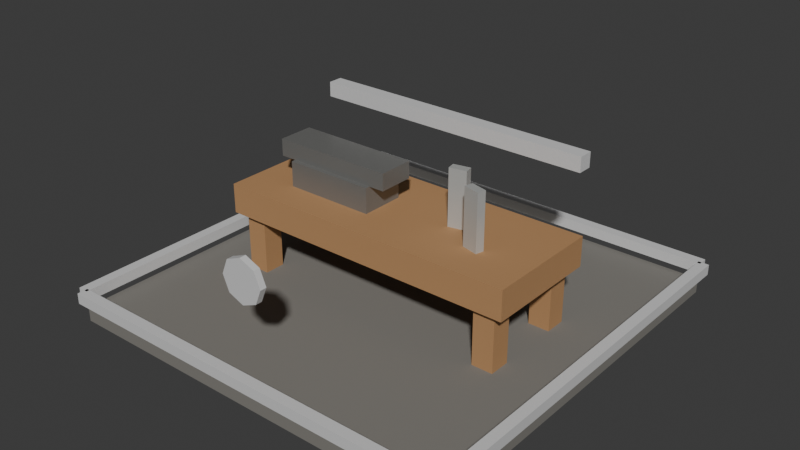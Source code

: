 # Source: t1_toolmaker.blend  (saved by Blender 5.1.30; exported with 4.5.12 LTS)
import bpy
from mathutils import Matrix  # noqa: F401  (used for matrix-valued properties, if any)

bpy.ops.wm.read_factory_settings(use_empty=True)
scene = bpy.context.scene
scene.name = 'Scene'

# ---- materials (node trees are filled in below, after node groups)
mat_darkstone = bpy.data.materials.new('DarkStone')
mat_darkstone.diffuse_color = (0.21, 0.2, 0.18, 1.0)
mat_wood = bpy.data.materials.new('Wood')
mat_wood.diffuse_color = (0.46, 0.25, 0.11, 1.0)
mat_darkmetal = bpy.data.materials.new('DarkMetal')
mat_darkmetal.diffuse_color = (0.24, 0.24, 0.23, 1.0)
mat_t1tieraccent = bpy.data.materials.new('T1TierAccent')
mat_t1tieraccent.diffuse_color = (0.72, 0.72, 0.72, 1.0)
mat_metal = bpy.data.materials.new('Metal')
mat_metal.diffuse_color = (0.6, 0.61, 0.59, 1.0)

# ---- material node trees
mat_darkstone.use_nodes = True; mat_darkstone.node_tree.nodes.clear()
_N = mat_darkstone.node_tree.nodes; _L = mat_darkstone.node_tree.links
n0 = _N.new('ShaderNodeBsdfPrincipled'); n0.name = 'Principled BSDF'; n0.location = (-200, 100)
n0.inputs[0].default_value = (0.21, 0.2, 0.18, 1.0)
n0.inputs[2].default_value = 0.9
n1 = _N.new('ShaderNodeOutputMaterial'); n1.name = 'Material Output'; n1.location = (200, 100)
_L.new(n0.outputs[0], n1.inputs[0])
n1.is_active_output = True
mat_wood.use_nodes = True; mat_wood.node_tree.nodes.clear()
_N = mat_wood.node_tree.nodes; _L = mat_wood.node_tree.links
n0 = _N.new('ShaderNodeBsdfPrincipled'); n0.name = 'Principled BSDF'; n0.location = (-200, 100)
n0.inputs[0].default_value = (0.46, 0.25, 0.11, 1.0)
n0.inputs[2].default_value = 0.75
n1 = _N.new('ShaderNodeOutputMaterial'); n1.name = 'Material Output'; n1.location = (200, 100)
_L.new(n0.outputs[0], n1.inputs[0])
n1.is_active_output = True
mat_darkmetal.use_nodes = True; mat_darkmetal.node_tree.nodes.clear()
_N = mat_darkmetal.node_tree.nodes; _L = mat_darkmetal.node_tree.links
n0 = _N.new('ShaderNodeBsdfPrincipled'); n0.name = 'Principled BSDF'; n0.location = (-200, 100)
n0.inputs[0].default_value = (0.24, 0.24, 0.23, 1.0)
n0.inputs[1].default_value = 0.4
n0.inputs[2].default_value = 0.34
n1 = _N.new('ShaderNodeOutputMaterial'); n1.name = 'Material Output'; n1.location = (200, 100)
_L.new(n0.outputs[0], n1.inputs[0])
n1.is_active_output = True
mat_t1tieraccent.use_nodes = True; mat_t1tieraccent.node_tree.nodes.clear()
_N = mat_t1tieraccent.node_tree.nodes; _L = mat_t1tieraccent.node_tree.links
n0 = _N.new('ShaderNodeBsdfPrincipled'); n0.name = 'Principled BSDF'; n0.location = (-200, 100)
n0.inputs[0].default_value = (0.72, 0.72, 0.72, 1.0)
n0.inputs[1].default_value = 0.1
n0.inputs[2].default_value = 0.52
n1 = _N.new('ShaderNodeOutputMaterial'); n1.name = 'Material Output'; n1.location = (200, 100)
_L.new(n0.outputs[0], n1.inputs[0])
n1.is_active_output = True
mat_metal.use_nodes = True; mat_metal.node_tree.nodes.clear()
_N = mat_metal.node_tree.nodes; _L = mat_metal.node_tree.links
n0 = _N.new('ShaderNodeBsdfPrincipled'); n0.name = 'Principled BSDF'; n0.location = (-200, 100)
n0.inputs[0].default_value = (0.6, 0.61, 0.59, 1.0)
n0.inputs[1].default_value = 0.35
n0.inputs[2].default_value = 0.32
n1 = _N.new('ShaderNodeOutputMaterial'); n1.name = 'Material Output'; n1.location = (200, 100)
_L.new(n0.outputs[0], n1.inputs[0])
n1.is_active_output = True

# ---- world
world_world = bpy.data.worlds.new('World'); scene.world = world_world
world_world.use_nodes = True; world_world.node_tree.nodes.clear()
_N = world_world.node_tree.nodes; _L = world_world.node_tree.links
n0 = _N.new('ShaderNodeOutputWorld'); n0.name = 'World Output'; n0.location = (200, 100)
n1 = _N.new('ShaderNodeBackground'); n1.name = 'Background'; n1.location = (-200, 100)
n1.inputs[0].default_value = (0.05088, 0.05088, 0.05088, 1.0)
_L.new(n1.outputs[0], n0.inputs[0])
n0.is_active_output = True
world_world.color = (0.05088, 0.05088, 0.05088)
world_world.sun_shadow_jitter_overblur = 0.0

# ---- meshes
me_footprintbase_mesh = bpy.data.meshes.new('FootprintBase_Mesh')
me_footprintbase_mesh.from_pydata([(-1.9, -1.9, -0.07), (-1.9, -1.9, 0.07), (-1.9, 1.9, -0.07), (-1.9, 1.9, 0.07), (1.9, -1.9, -0.07), (1.9, -1.9, 0.07), (1.9, 1.9, -0.07), (1.9, 1.9, 0.07)], [], [(0, 1, 3, 2), (2, 3, 7, 6), (6, 7, 5, 4), (4, 5, 1, 0), (2, 6, 4, 0), (7, 3, 1, 5)])
_uv = me_footprintbase_mesh.uv_layers.new(name='UVMap')
_uv.uv.foreach_set('vector', [0.375, 0.0, 0.625, 0.0, 0.625, 0.25, 0.375, 0.25, 0.375, 0.25, 0.625, 0.25, 0.625, 0.5, 0.375, 0.5, 0.375, 0.5, 0.625, 0.5, 0.625, 0.75, 0.375, 0.75, 0.375, 0.75, 0.625, 0.75, 0.625, 1.0, 0.375, 1.0, 0.125, 0.5, 0.375, 0.5, 0.375, 0.75, 0.125, 0.75, 0.625, 0.5, 0.875, 0.5, 0.875, 0.75, 0.625, 0.75])
me_footprintbase_mesh.materials.append(mat_darkstone)
me_footprintbase_mesh.update()
me_workbench_mesh = bpy.data.meshes.new('Workbench_Mesh')
me_workbench_mesh.from_pydata([(-1.45, -0.56, -0.14), (-1.45, -0.56, 0.14), (-1.45, 0.56, -0.14), (-1.45, 0.56, 0.14), (1.45, -0.56, -0.14), (1.45, -0.56, 0.14), (1.45, 0.56, -0.14), (1.45, 0.56, 0.14)], [], [(0, 1, 3, 2), (2, 3, 7, 6), (6, 7, 5, 4), (4, 5, 1, 0), (2, 6, 4, 0), (7, 3, 1, 5)])
_uv = me_workbench_mesh.uv_layers.new(name='UVMap')
_uv.uv.foreach_set('vector', [0.375, 0.0, 0.625, 0.0, 0.625, 0.25, 0.375, 0.25, 0.375, 0.25, 0.625, 0.25, 0.625, 0.5, 0.375, 0.5, 0.375, 0.5, 0.625, 0.5, 0.625, 0.75, 0.375, 0.75, 0.375, 0.75, 0.625, 0.75, 0.625, 1.0, 0.375, 1.0, 0.125, 0.5, 0.375, 0.5, 0.375, 0.75, 0.125, 0.75, 0.625, 0.5, 0.875, 0.5, 0.875, 0.75, 0.625, 0.75])
me_workbench_mesh.materials.append(mat_wood)
me_workbench_mesh.update()
me_benchleg_mesh = bpy.data.meshes.new('BenchLeg_Mesh')
me_benchleg_mesh.from_pydata([(-0.1, -0.1, -0.36), (-0.1, -0.1, 0.36), (-0.1, 0.1, -0.36), (-0.1, 0.1, 0.36), (0.1, -0.1, -0.36), (0.1, -0.1, 0.36), (0.1, 0.1, -0.36), (0.1, 0.1, 0.36)], [], [(0, 1, 3, 2), (2, 3, 7, 6), (6, 7, 5, 4), (4, 5, 1, 0), (2, 6, 4, 0), (7, 3, 1, 5)])
_uv = me_benchleg_mesh.uv_layers.new(name='UVMap')
_uv.uv.foreach_set('vector', [0.375, 0.0, 0.625, 0.0, 0.625, 0.25, 0.375, 0.25, 0.375, 0.25, 0.625, 0.25, 0.625, 0.5, 0.375, 0.5, 0.375, 0.5, 0.625, 0.5, 0.625, 0.75, 0.375, 0.75, 0.375, 0.75, 0.625, 0.75, 0.625, 1.0, 0.375, 1.0, 0.125, 0.5, 0.375, 0.5, 0.375, 0.75, 0.125, 0.75, 0.625, 0.5, 0.875, 0.5, 0.875, 0.75, 0.625, 0.75])
me_benchleg_mesh.materials.append(mat_wood)
me_benchleg_mesh.update()
me_benchleg_mesh_001 = bpy.data.meshes.new('BenchLeg_Mesh.001')
me_benchleg_mesh_001.from_pydata([(-0.1, -0.1, -0.36), (-0.1, -0.1, 0.36), (-0.1, 0.1, -0.36), (-0.1, 0.1, 0.36), (0.1, -0.1, -0.36), (0.1, -0.1, 0.36), (0.1, 0.1, -0.36), (0.1, 0.1, 0.36)], [], [(0, 1, 3, 2), (2, 3, 7, 6), (6, 7, 5, 4), (4, 5, 1, 0), (2, 6, 4, 0), (7, 3, 1, 5)])
_uv = me_benchleg_mesh_001.uv_layers.new(name='UVMap')
_uv.uv.foreach_set('vector', [0.375, 0.0, 0.625, 0.0, 0.625, 0.25, 0.375, 0.25, 0.375, 0.25, 0.625, 0.25, 0.625, 0.5, 0.375, 0.5, 0.375, 0.5, 0.625, 0.5, 0.625, 0.75, 0.375, 0.75, 0.375, 0.75, 0.625, 0.75, 0.625, 1.0, 0.375, 1.0, 0.125, 0.5, 0.375, 0.5, 0.375, 0.75, 0.125, 0.75, 0.625, 0.5, 0.875, 0.5, 0.875, 0.75, 0.625, 0.75])
me_benchleg_mesh_001.materials.append(mat_wood)
me_benchleg_mesh_001.update()
me_benchleg_mesh_002 = bpy.data.meshes.new('BenchLeg_Mesh.002')
me_benchleg_mesh_002.from_pydata([(-0.1, -0.1, -0.36), (-0.1, -0.1, 0.36), (-0.1, 0.1, -0.36), (-0.1, 0.1, 0.36), (0.1, -0.1, -0.36), (0.1, -0.1, 0.36), (0.1, 0.1, -0.36), (0.1, 0.1, 0.36)], [], [(0, 1, 3, 2), (2, 3, 7, 6), (6, 7, 5, 4), (4, 5, 1, 0), (2, 6, 4, 0), (7, 3, 1, 5)])
_uv = me_benchleg_mesh_002.uv_layers.new(name='UVMap')
_uv.uv.foreach_set('vector', [0.375, 0.0, 0.625, 0.0, 0.625, 0.25, 0.375, 0.25, 0.375, 0.25, 0.625, 0.25, 0.625, 0.5, 0.375, 0.5, 0.375, 0.5, 0.625, 0.5, 0.625, 0.75, 0.375, 0.75, 0.375, 0.75, 0.625, 0.75, 0.625, 1.0, 0.375, 1.0, 0.125, 0.5, 0.375, 0.5, 0.375, 0.75, 0.125, 0.75, 0.625, 0.5, 0.875, 0.5, 0.875, 0.75, 0.625, 0.75])
me_benchleg_mesh_002.materials.append(mat_wood)
me_benchleg_mesh_002.update()
me_benchleg_mesh_003 = bpy.data.meshes.new('BenchLeg_Mesh.003')
me_benchleg_mesh_003.from_pydata([(-0.1, -0.1, -0.36), (-0.1, -0.1, 0.36), (-0.1, 0.1, -0.36), (-0.1, 0.1, 0.36), (0.1, -0.1, -0.36), (0.1, -0.1, 0.36), (0.1, 0.1, -0.36), (0.1, 0.1, 0.36)], [], [(0, 1, 3, 2), (2, 3, 7, 6), (6, 7, 5, 4), (4, 5, 1, 0), (2, 6, 4, 0), (7, 3, 1, 5)])
_uv = me_benchleg_mesh_003.uv_layers.new(name='UVMap')
_uv.uv.foreach_set('vector', [0.375, 0.0, 0.625, 0.0, 0.625, 0.25, 0.375, 0.25, 0.375, 0.25, 0.625, 0.25, 0.625, 0.5, 0.375, 0.5, 0.375, 0.5, 0.625, 0.5, 0.625, 0.75, 0.375, 0.75, 0.375, 0.75, 0.625, 0.75, 0.625, 1.0, 0.375, 1.0, 0.125, 0.5, 0.375, 0.5, 0.375, 0.75, 0.125, 0.75, 0.625, 0.5, 0.875, 0.5, 0.875, 0.75, 0.625, 0.75])
me_benchleg_mesh_003.materials.append(mat_wood)
me_benchleg_mesh_003.update()
me_anvilbody_mesh = bpy.data.meshes.new('AnvilBody_Mesh')
me_anvilbody_mesh.from_pydata([(-0.43, -0.21, -0.14), (-0.43, -0.21, 0.14), (-0.43, 0.21, -0.14), (-0.43, 0.21, 0.14), (0.43, -0.21, -0.14), (0.43, -0.21, 0.14), (0.43, 0.21, -0.14), (0.43, 0.21, 0.14)], [], [(0, 1, 3, 2), (2, 3, 7, 6), (6, 7, 5, 4), (4, 5, 1, 0), (2, 6, 4, 0), (7, 3, 1, 5)])
_uv = me_anvilbody_mesh.uv_layers.new(name='UVMap')
_uv.uv.foreach_set('vector', [0.375, 0.0, 0.625, 0.0, 0.625, 0.25, 0.375, 0.25, 0.375, 0.25, 0.625, 0.25, 0.625, 0.5, 0.375, 0.5, 0.375, 0.5, 0.625, 0.5, 0.625, 0.75, 0.375, 0.75, 0.375, 0.75, 0.625, 0.75, 0.625, 1.0, 0.375, 1.0, 0.125, 0.5, 0.375, 0.5, 0.375, 0.75, 0.125, 0.75, 0.625, 0.5, 0.875, 0.5, 0.875, 0.75, 0.625, 0.75])
me_anvilbody_mesh.materials.append(mat_darkmetal)
me_anvilbody_mesh.update()
me_anviltop_mesh = bpy.data.meshes.new('AnvilTop_Mesh')
me_anviltop_mesh.from_pydata([(-0.58, -0.17, -0.08), (-0.58, -0.17, 0.08), (-0.58, 0.17, -0.08), (-0.58, 0.17, 0.08), (0.58, -0.17, -0.08), (0.58, -0.17, 0.08), (0.58, 0.17, -0.08), (0.58, 0.17, 0.08)], [], [(0, 1, 3, 2), (2, 3, 7, 6), (6, 7, 5, 4), (4, 5, 1, 0), (2, 6, 4, 0), (7, 3, 1, 5)])
_uv = me_anviltop_mesh.uv_layers.new(name='UVMap')
_uv.uv.foreach_set('vector', [0.375, 0.0, 0.625, 0.0, 0.625, 0.25, 0.375, 0.25, 0.375, 0.25, 0.625, 0.25, 0.625, 0.5, 0.375, 0.5, 0.375, 0.5, 0.625, 0.5, 0.625, 0.75, 0.375, 0.75, 0.375, 0.75, 0.625, 0.75, 0.625, 1.0, 0.375, 1.0, 0.125, 0.5, 0.375, 0.5, 0.375, 0.75, 0.125, 0.75, 0.625, 0.5, 0.875, 0.5, 0.875, 0.75, 0.625, 0.75])
me_anviltop_mesh.materials.append(mat_darkmetal)
me_anviltop_mesh.update()
me_toolrack_mesh = bpy.data.meshes.new('ToolRack_Mesh')
me_toolrack_mesh.from_pydata([(-1.35, -0.07, -0.07), (-1.35, -0.07, 0.07), (-1.35, 0.07, -0.07), (-1.35, 0.07, 0.07), (1.35, -0.07, -0.07), (1.35, -0.07, 0.07), (1.35, 0.07, -0.07), (1.35, 0.07, 0.07)], [], [(0, 1, 3, 2), (2, 3, 7, 6), (6, 7, 5, 4), (4, 5, 1, 0), (2, 6, 4, 0), (7, 3, 1, 5)])
_uv = me_toolrack_mesh.uv_layers.new(name='UVMap')
_uv.uv.foreach_set('vector', [0.375, 0.0, 0.625, 0.0, 0.625, 0.25, 0.375, 0.25, 0.375, 0.25, 0.625, 0.25, 0.625, 0.5, 0.375, 0.5, 0.375, 0.5, 0.625, 0.5, 0.625, 0.75, 0.375, 0.75, 0.375, 0.75, 0.625, 0.75, 0.625, 1.0, 0.375, 1.0, 0.125, 0.5, 0.375, 0.5, 0.375, 0.75, 0.125, 0.75, 0.625, 0.5, 0.875, 0.5, 0.875, 0.75, 0.625, 0.75])
me_toolrack_mesh.materials.append(mat_t1tieraccent)
me_toolrack_mesh.update()
me_toolblanka_mesh = bpy.data.meshes.new('ToolBlankA_Mesh')
me_toolblanka_mesh.from_pydata([(-0.08, -0.04, -0.36), (-0.08, -0.04, 0.36), (-0.08, 0.04, -0.36), (-0.08, 0.04, 0.36), (0.08, -0.04, -0.36), (0.08, -0.04, 0.36), (0.08, 0.04, -0.36), (0.08, 0.04, 0.36)], [], [(0, 1, 3, 2), (2, 3, 7, 6), (6, 7, 5, 4), (4, 5, 1, 0), (2, 6, 4, 0), (7, 3, 1, 5)])
_uv = me_toolblanka_mesh.uv_layers.new(name='UVMap')
_uv.uv.foreach_set('vector', [0.375, 0.0, 0.625, 0.0, 0.625, 0.25, 0.375, 0.25, 0.375, 0.25, 0.625, 0.25, 0.625, 0.5, 0.375, 0.5, 0.375, 0.5, 0.625, 0.5, 0.625, 0.75, 0.375, 0.75, 0.375, 0.75, 0.625, 0.75, 0.625, 1.0, 0.375, 1.0, 0.125, 0.5, 0.375, 0.5, 0.375, 0.75, 0.125, 0.75, 0.625, 0.5, 0.875, 0.5, 0.875, 0.75, 0.625, 0.75])
me_toolblanka_mesh.materials.append(mat_metal)
me_toolblanka_mesh.update()
me_toolblankb_mesh = bpy.data.meshes.new('ToolBlankB_Mesh')
me_toolblankb_mesh.from_pydata([(-0.08, -0.04, -0.36), (-0.08, -0.04, 0.36), (-0.08, 0.04, -0.36), (-0.08, 0.04, 0.36), (0.08, -0.04, -0.36), (0.08, -0.04, 0.36), (0.08, 0.04, -0.36), (0.08, 0.04, 0.36)], [], [(0, 1, 3, 2), (2, 3, 7, 6), (6, 7, 5, 4), (4, 5, 1, 0), (2, 6, 4, 0), (7, 3, 1, 5)])
_uv = me_toolblankb_mesh.uv_layers.new(name='UVMap')
_uv.uv.foreach_set('vector', [0.375, 0.0, 0.625, 0.0, 0.625, 0.25, 0.375, 0.25, 0.375, 0.25, 0.625, 0.25, 0.625, 0.5, 0.375, 0.5, 0.375, 0.5, 0.625, 0.5, 0.625, 0.75, 0.375, 0.75, 0.375, 0.75, 0.625, 0.75, 0.625, 1.0, 0.375, 1.0, 0.125, 0.5, 0.375, 0.5, 0.375, 0.75, 0.125, 0.75, 0.625, 0.5, 0.875, 0.5, 0.875, 0.75, 0.625, 0.75])
me_toolblankb_mesh.materials.append(mat_metal)
me_toolblankb_mesh.update()
me_tierfronttrim_mesh = bpy.data.meshes.new('TierFrontTrim_Mesh')
me_tierfronttrim_mesh.from_pydata([(-1.91, -0.05, -0.05), (-1.91, -0.05, 0.05), (-1.91, 0.05, -0.05), (-1.91, 0.05, 0.05), (1.91, -0.05, -0.05), (1.91, -0.05, 0.05), (1.91, 0.05, -0.05), (1.91, 0.05, 0.05)], [], [(0, 1, 3, 2), (2, 3, 7, 6), (6, 7, 5, 4), (4, 5, 1, 0), (2, 6, 4, 0), (7, 3, 1, 5)])
_uv = me_tierfronttrim_mesh.uv_layers.new(name='UVMap')
_uv.uv.foreach_set('vector', [0.375, 0.0, 0.625, 0.0, 0.625, 0.25, 0.375, 0.25, 0.375, 0.25, 0.625, 0.25, 0.625, 0.5, 0.375, 0.5, 0.375, 0.5, 0.625, 0.5, 0.625, 0.75, 0.375, 0.75, 0.375, 0.75, 0.625, 0.75, 0.625, 1.0, 0.375, 1.0, 0.125, 0.5, 0.375, 0.5, 0.375, 0.75, 0.125, 0.75, 0.625, 0.5, 0.875, 0.5, 0.875, 0.75, 0.625, 0.75])
me_tierfronttrim_mesh.materials.append(mat_t1tieraccent)
me_tierfronttrim_mesh.update()
me_tierbacktrim_mesh = bpy.data.meshes.new('TierBackTrim_Mesh')
me_tierbacktrim_mesh.from_pydata([(-1.91, -0.05, -0.05), (-1.91, -0.05, 0.05), (-1.91, 0.05, -0.05), (-1.91, 0.05, 0.05), (1.91, -0.05, -0.05), (1.91, -0.05, 0.05), (1.91, 0.05, -0.05), (1.91, 0.05, 0.05)], [], [(0, 1, 3, 2), (2, 3, 7, 6), (6, 7, 5, 4), (4, 5, 1, 0), (2, 6, 4, 0), (7, 3, 1, 5)])
_uv = me_tierbacktrim_mesh.uv_layers.new(name='UVMap')
_uv.uv.foreach_set('vector', [0.375, 0.0, 0.625, 0.0, 0.625, 0.25, 0.375, 0.25, 0.375, 0.25, 0.625, 0.25, 0.625, 0.5, 0.375, 0.5, 0.375, 0.5, 0.625, 0.5, 0.625, 0.75, 0.375, 0.75, 0.375, 0.75, 0.625, 0.75, 0.625, 1.0, 0.375, 1.0, 0.125, 0.5, 0.375, 0.5, 0.375, 0.75, 0.125, 0.75, 0.625, 0.5, 0.875, 0.5, 0.875, 0.75, 0.625, 0.75])
me_tierbacktrim_mesh.materials.append(mat_t1tieraccent)
me_tierbacktrim_mesh.update()
me_tierlefttrim_mesh = bpy.data.meshes.new('TierLeftTrim_Mesh')
me_tierlefttrim_mesh.from_pydata([(-0.05, -1.91, -0.05), (-0.05, -1.91, 0.05), (-0.05, 1.91, -0.05), (-0.05, 1.91, 0.05), (0.05, -1.91, -0.05), (0.05, -1.91, 0.05), (0.05, 1.91, -0.05), (0.05, 1.91, 0.05)], [], [(0, 1, 3, 2), (2, 3, 7, 6), (6, 7, 5, 4), (4, 5, 1, 0), (2, 6, 4, 0), (7, 3, 1, 5)])
_uv = me_tierlefttrim_mesh.uv_layers.new(name='UVMap')
_uv.uv.foreach_set('vector', [0.375, 0.0, 0.625, 0.0, 0.625, 0.25, 0.375, 0.25, 0.375, 0.25, 0.625, 0.25, 0.625, 0.5, 0.375, 0.5, 0.375, 0.5, 0.625, 0.5, 0.625, 0.75, 0.375, 0.75, 0.375, 0.75, 0.625, 0.75, 0.625, 1.0, 0.375, 1.0, 0.125, 0.5, 0.375, 0.5, 0.375, 0.75, 0.125, 0.75, 0.625, 0.5, 0.875, 0.5, 0.875, 0.75, 0.625, 0.75])
me_tierlefttrim_mesh.materials.append(mat_t1tieraccent)
me_tierlefttrim_mesh.update()
me_tierrighttrim_mesh = bpy.data.meshes.new('TierRightTrim_Mesh')
me_tierrighttrim_mesh.from_pydata([(-0.05, -1.91, -0.05), (-0.05, -1.91, 0.05), (-0.05, 1.91, -0.05), (-0.05, 1.91, 0.05), (0.05, -1.91, -0.05), (0.05, -1.91, 0.05), (0.05, 1.91, -0.05), (0.05, 1.91, 0.05)], [], [(0, 1, 3, 2), (2, 3, 7, 6), (6, 7, 5, 4), (4, 5, 1, 0), (2, 6, 4, 0), (7, 3, 1, 5)])
_uv = me_tierrighttrim_mesh.uv_layers.new(name='UVMap')
_uv.uv.foreach_set('vector', [0.375, 0.0, 0.625, 0.0, 0.625, 0.25, 0.375, 0.25, 0.375, 0.25, 0.625, 0.25, 0.625, 0.5, 0.375, 0.5, 0.375, 0.5, 0.625, 0.5, 0.625, 0.75, 0.375, 0.75, 0.375, 0.75, 0.625, 0.75, 0.625, 1.0, 0.375, 1.0, 0.125, 0.5, 0.375, 0.5, 0.375, 0.75, 0.125, 0.75, 0.625, 0.5, 0.875, 0.5, 0.875, 0.75, 0.625, 0.75])
me_tierrighttrim_mesh.materials.append(mat_t1tieraccent)
me_tierrighttrim_mesh.update()
me_tieremblem_mesh = bpy.data.meshes.new('TierEmblem_Mesh')
me_tieremblem_mesh.from_pydata([(0.0, 0.2, -0.03), (0.0, 0.2, 0.03), (0.1414, 0.1414, -0.03), (0.1414, 0.1414, 0.03), (0.2, 0.0, -0.03), (0.2, 0.0, 0.03), (0.1414, -0.1414, -0.03), (0.1414, -0.1414, 0.03), (0.0, -0.2, -0.03), (0.0, -0.2, 0.03), (-0.1414, -0.1414, -0.03), (-0.1414, -0.1414, 0.03), (-0.2, 0.0, -0.03), (-0.2, 0.0, 0.03), (-0.1414, 0.1414, -0.03), (-0.1414, 0.1414, 0.03)], [], [(0, 1, 3, 2), (2, 3, 5, 4), (4, 5, 7, 6), (6, 7, 9, 8), (8, 9, 11, 10), (10, 11, 13, 12), (3, 1, 15, 13, 11, 9, 7, 5), (12, 13, 15, 14), (14, 15, 1, 0), (0, 2, 4, 6, 8, 10, 12, 14)])
_uv = me_tieremblem_mesh.uv_layers.new(name='UVMap')
_uv.uv.foreach_set('vector', [1.0, 0.5, 1.0, 1.0, 0.875, 1.0, 0.875, 0.5, 0.875, 0.5, 0.875, 1.0, 0.75, 1.0, 0.75, 0.5, 0.75, 0.5, 0.75, 1.0, 0.625, 1.0, 0.625, 0.5, 0.625, 0.5, 0.625, 1.0, 0.5, 1.0, 0.5, 0.5, 0.5, 0.5, 0.5, 1.0, 0.375, 1.0, 0.375, 0.5, 0.375, 0.5, 0.375, 1.0, 0.25, 1.0, 0.25, 0.5, 0.4197, 0.4197, 0.25, 0.49, 0.08029, 0.4197, 0.01, 0.25, 0.08029, 0.08029, 0.25, 0.01, 0.4197, 0.08029, 0.49, 0.25, 0.25, 0.5, 0.25, 1.0, 0.125, 1.0, 0.125, 0.5, 0.125, 0.5, 0.125, 1.0, 0.0, 1.0, 0.0, 0.5, 0.75, 0.49, 0.9197, 0.4197, 0.99, 0.25, 0.9197, 0.08029, 0.75, 0.01, 0.5803, 0.08029, 0.51, 0.25, 0.5803, 0.4197])
me_tieremblem_mesh.materials.append(mat_t1tieraccent)
me_tieremblem_mesh.update()

# ---- objects
ob_t1toolmaker = bpy.data.objects.new('T1Toolmaker', None)
ob_footprintbase = bpy.data.objects.new('FootprintBase', me_footprintbase_mesh)
ob_workbench = bpy.data.objects.new('Workbench', me_workbench_mesh)
ob_benchleg = bpy.data.objects.new('BenchLeg', me_benchleg_mesh)
ob_benchleg_001 = bpy.data.objects.new('BenchLeg.001', me_benchleg_mesh_001)
ob_benchleg_002 = bpy.data.objects.new('BenchLeg.002', me_benchleg_mesh_002)
ob_benchleg_003 = bpy.data.objects.new('BenchLeg.003', me_benchleg_mesh_003)
ob_anvilbody = bpy.data.objects.new('AnvilBody', me_anvilbody_mesh)
ob_anviltop = bpy.data.objects.new('AnvilTop', me_anviltop_mesh)
ob_toolrack = bpy.data.objects.new('ToolRack', me_toolrack_mesh)
ob_toolblanka = bpy.data.objects.new('ToolBlankA', me_toolblanka_mesh)
ob_toolblankb = bpy.data.objects.new('ToolBlankB', me_toolblankb_mesh)
ob_tierfronttrim = bpy.data.objects.new('TierFrontTrim', me_tierfronttrim_mesh)
ob_tierbacktrim = bpy.data.objects.new('TierBackTrim', me_tierbacktrim_mesh)
ob_tierlefttrim = bpy.data.objects.new('TierLeftTrim', me_tierlefttrim_mesh)
ob_tierrighttrim = bpy.data.objects.new('TierRightTrim', me_tierrighttrim_mesh)
ob_tieremblem = bpy.data.objects.new('TierEmblem', me_tieremblem_mesh)

# ---- transforms, parenting, visibility, modifiers, constraints
ob_t1toolmaker.location = (0.0, 0.0, 0.0)
ob_footprintbase.parent = ob_t1toolmaker
ob_footprintbase.location = (0.0, 0.0, 0.07)
ob_workbench.parent = ob_t1toolmaker
ob_workbench.location = (0.0, 0.0, 0.82)
ob_benchleg.parent = ob_t1toolmaker
ob_benchleg.location = (-1.25, -0.4, 0.42)
ob_benchleg_001.parent = ob_t1toolmaker
ob_benchleg_001.location = (-1.25, 0.4, 0.42)
ob_benchleg_002.parent = ob_t1toolmaker
ob_benchleg_002.location = (1.25, -0.4, 0.42)
ob_benchleg_003.parent = ob_t1toolmaker
ob_benchleg_003.location = (1.25, 0.4, 0.42)
ob_anvilbody.parent = ob_t1toolmaker
ob_anvilbody.location = (-0.58, -0.05, 1.06)
ob_anviltop.parent = ob_t1toolmaker
ob_anviltop.location = (-0.58, -0.05, 1.28)
ob_toolrack.parent = ob_t1toolmaker
ob_toolrack.location = (0.0, 0.68, 1.54)
ob_toolblanka.parent = ob_t1toolmaker
ob_toolblanka.location = (0.58, 0.05, 1.13)
ob_toolblanka.rotation_euler = (0.0, 0.0, 0.2)
ob_toolblankb.parent = ob_t1toolmaker
ob_toolblankb.location = (0.9, -0.18, 1.13)
ob_toolblankb.rotation_euler = (0.0, 0.0, -0.25)
ob_tierfronttrim.parent = ob_t1toolmaker
ob_tierfronttrim.location = (0.0, -1.93, 0.255)
ob_tierbacktrim.parent = ob_t1toolmaker
ob_tierbacktrim.location = (0.0, 1.93, 0.255)
ob_tierlefttrim.parent = ob_t1toolmaker
ob_tierlefttrim.location = (-1.93, 0.0, 0.255)
ob_tierrighttrim.parent = ob_t1toolmaker
ob_tierrighttrim.location = (1.93, 0.0, 0.255)
ob_tieremblem.parent = ob_t1toolmaker
ob_tieremblem.location = (0.0, -1.78, 1.05)
ob_tieremblem.rotation_euler = (1.571, 0.0, 0.0)

# ---- collection membership
scene.collection.objects.link(ob_t1toolmaker)
scene.collection.objects.link(ob_footprintbase)
scene.collection.objects.link(ob_workbench)
scene.collection.objects.link(ob_benchleg)
scene.collection.objects.link(ob_benchleg_001)
scene.collection.objects.link(ob_benchleg_002)
scene.collection.objects.link(ob_benchleg_003)
scene.collection.objects.link(ob_anvilbody)
scene.collection.objects.link(ob_anviltop)
scene.collection.objects.link(ob_toolrack)
scene.collection.objects.link(ob_toolblanka)
scene.collection.objects.link(ob_toolblankb)
scene.collection.objects.link(ob_tierfronttrim)
scene.collection.objects.link(ob_tierbacktrim)
scene.collection.objects.link(ob_tierlefttrim)
scene.collection.objects.link(ob_tierrighttrim)
scene.collection.objects.link(ob_tieremblem)

# ---- scene / render settings (as saved in the file)
scene.frame_start = 1; scene.frame_end = 250; scene.frame_set(1)
scene.render.engine = 'BLENDER_EEVEE_NEXT'
scene.render.bake_bias = 0.0
scene.render.bake_samples = 0
scene.cycles.sampling_pattern = 'TABULATED_SOBOL'
scene.eevee.use_volume_custom_range = False
bpy.context.view_layer.update()

# ---- added for rendering (the .blend has no active camera and no usable light): camera, sun
cam_auto = bpy.data.cameras.new('AutoCamera')
cam_auto.lens = 50.0
cam_auto.sensor_width = 36.0
cam_auto.clip_end = 1000.0
ob_auto_camera = bpy.data.objects.new('AutoCamera', cam_auto)
scene.collection.objects.link(ob_auto_camera)
ob_auto_camera.location = (5.39139, -6.46967, 5.11811)
ob_auto_camera.rotation_euler = (1.09748, -7.21219e-08, 0.694738)
scene.camera = ob_auto_camera
light_auto_sun = bpy.data.lights.new('AutoSun', 'SUN')
light_auto_sun.energy = 3.0
light_auto_sun.angle = 0.0523599
ob_auto_sun = bpy.data.objects.new('AutoSun', light_auto_sun)
scene.collection.objects.link(ob_auto_sun)
ob_auto_sun.rotation_euler = (0.872665, 0.174533, 0.523599)
bpy.context.view_layer.update()
